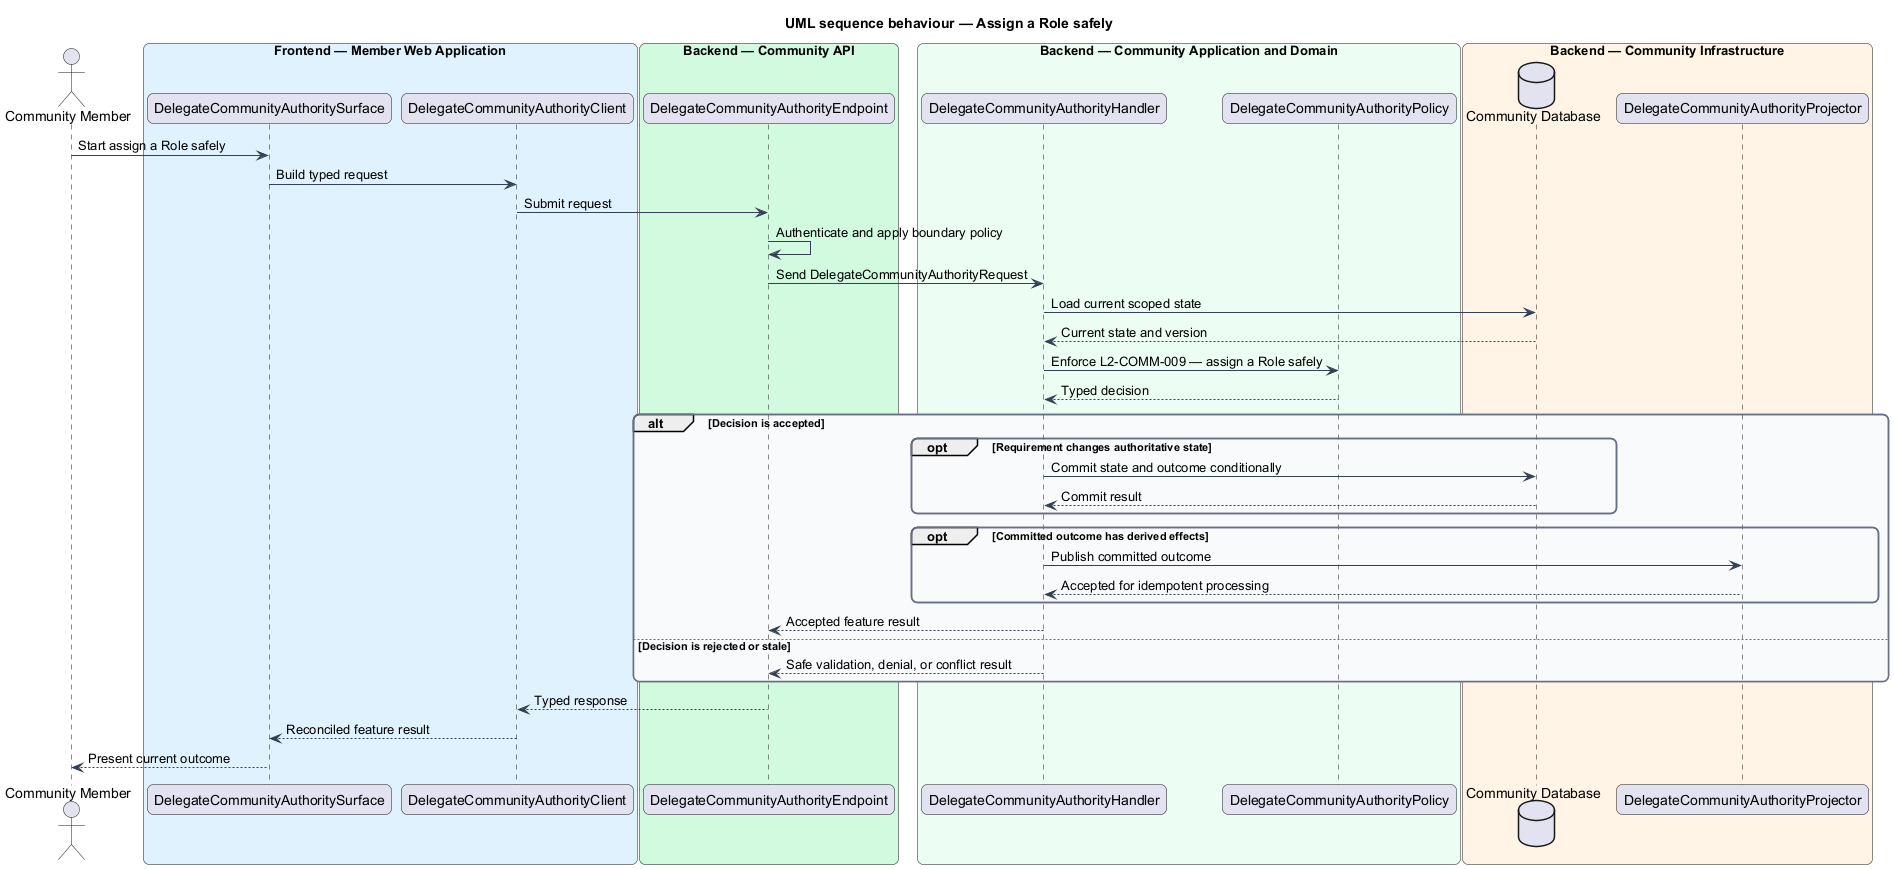

The diagram above was rendered by PlantUML. Its source (embedded in the PNG):
@startuml
title UML sequence behaviour — Assign a Role safely
skinparam backgroundColor #FFFFFF
skinparam shadowing false
skinparam roundcorner 12
skinparam defaultFontName Arial
skinparam ArrowColor #344054
skinparam rectangle {
  BorderColor #344054
  FontColor #101828
}
skinparam package {
  BorderColor #667085
  FontColor #101828
  BackgroundColor #F9FAFB
}
actor "Community Member" as actor
box "Frontend — Member Web Application" #E0F2FE
  participant "DelegateCommunityAuthoritySurface" as surface
  participant "DelegateCommunityAuthorityClient" as client
end box
box "Backend — Community API" #D1FADF
  participant "DelegateCommunityAuthorityEndpoint" as endpoint
end box
box "Backend — Community Application and Domain" #ECFDF3
  participant "DelegateCommunityAuthorityHandler" as handler
  participant "DelegateCommunityAuthorityPolicy" as policy
end box
box "Backend — Community Infrastructure" #FFF4E5
  database "Community Database" as store
  participant "DelegateCommunityAuthorityProjector" as projector
end box

actor -> surface : Start assign a Role safely
surface -> client : Build typed request
client -> endpoint : Submit request
endpoint -> endpoint : Authenticate and apply boundary policy
endpoint -> handler : Send DelegateCommunityAuthorityRequest
handler -> store : Load current scoped state
store --> handler : Current state and version
handler -> policy : Enforce L2-COMM-009 — assign a Role safely
policy --> handler : Typed decision
alt Decision is accepted
  opt Requirement changes authoritative state
    handler -> store : Commit state and outcome conditionally
    store --> handler : Commit result
  end
  opt Committed outcome has derived effects
    handler -> projector : Publish committed outcome
    projector --> handler : Accepted for idempotent processing
  end
  handler --> endpoint : Accepted feature result
else Decision is rejected or stale
  handler --> endpoint : Safe validation, denial, or conflict result
end
endpoint --> client : Typed response
client --> surface : Reconciled feature result
surface --> actor : Present current outcome
@enduml